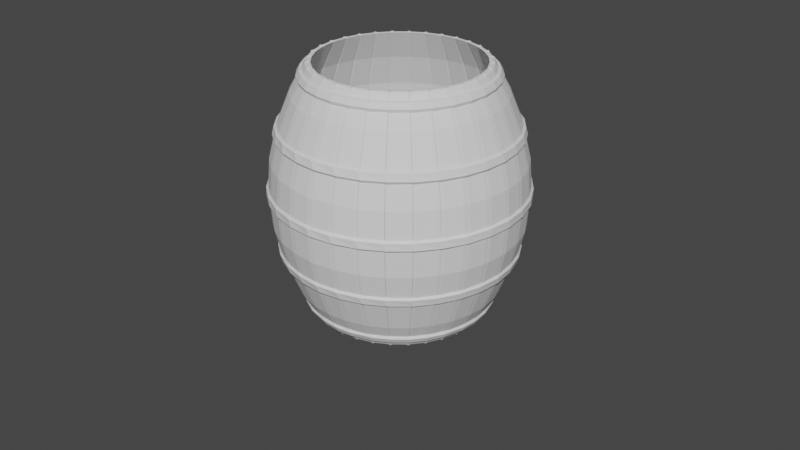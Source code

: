 # Source: beka.blend  (saved by Blender 2.92.15; exported with 4.5.12 LTS)
import bpy
from mathutils import Matrix  # noqa: F401  (used for matrix-valued properties, if any)

bpy.ops.wm.read_factory_settings(use_empty=True)
scene = bpy.context.scene
scene.name = 'Scene'

# ---- collections
col_collection = bpy.data.collections.new('Collection'); scene.collection.children.link(col_collection)

# ---- world
world_world = bpy.data.worlds.new('World'); scene.world = world_world
world_world.use_nodes = True; world_world.node_tree.nodes.clear()
_N = world_world.node_tree.nodes; _L = world_world.node_tree.links
n0 = _N.new('ShaderNodeOutputWorld'); n0.name = 'World Output'; n0.location = (300, 300)
n1 = _N.new('ShaderNodeBackground'); n1.name = 'Background'; n1.location = (10, 300)
n1.inputs[0].default_value = (0.05088, 0.05088, 0.05088, 1.0)
_L.new(n1.outputs[0], n0.inputs[0])
n0.is_active_output = True
world_world.color = (0.05088, 0.05088, 0.05088)
world_world.use_sun_shadow = False
world_world.sun_shadow_jitter_overblur = 0.0

# ---- meshes
me_plane = bpy.data.meshes.new('Plane')
me_plane.from_pydata([(-1.0, 0.0, -2.339), (1.0, 0.0, -2.339), (-1.0, 0.0, 2.339), (1.0, 0.0, 2.339)], [], [(0, 1, 3, 2)])
_uv = me_plane.uv_layers.new(name='UVMap')
_uv.uv.foreach_set('vector', [0.0, 0.0, 1.0, 0.0, 1.0, 1.0, 0.0, 1.0])
me_plane.use_remesh_fix_poles = True
me_plane.use_remesh_preserve_attributes = False
me_plane.use_mirror_vertex_groups = False
me_plane.update()
me_cylinder_001 = bpy.data.meshes.new('Cylinder.001')
me_cylinder_001.from_pydata([(0.0, 3.3, -0.1), (0.0, 3.3, 0.1), (0.6438, 3.237, -0.1), (0.6438, 3.237, 0.1), (1.263, 3.049, -0.1), (1.263, 3.049, 0.1), (1.833, 2.744, -0.1), (1.833, 2.744, 0.1), (2.333, 2.333, -0.1), (2.333, 2.333, 0.1), (2.744, 1.833, -0.1), (2.744, 1.833, 0.1), (3.049, 1.263, -0.1), (3.049, 1.263, 0.1), (3.237, 0.6438, -0.1), (3.237, 0.6438, 0.1), (3.3, 2.491e-07, -0.1), (3.3, 2.491e-07, 0.1), (3.237, -0.6438, -0.1), (3.237, -0.6438, 0.1), (3.049, -1.263, -0.1), (3.049, -1.263, 0.1), (2.744, -1.833, -0.1), (2.744, -1.833, 0.1), (2.333, -2.333, -0.1), (2.333, -2.333, 0.1), (1.833, -2.744, -0.1), (1.833, -2.744, 0.1), (1.263, -3.049, -0.1), (1.263, -3.049, 0.1), (0.6438, -3.237, -0.1), (0.6438, -3.237, 0.1), (-1.075e-06, -3.3, -0.1), (-1.075e-06, -3.3, 0.1), (-0.6438, -3.237, -0.1), (-0.6438, -3.237, 0.1), (-1.263, -3.049, -0.1), (-1.263, -3.049, 0.1), (-1.833, -2.744, -0.1), (-1.833, -2.744, 0.1), (-2.333, -2.333, -0.1), (-2.333, -2.333, 0.1), (-2.744, -1.833, -0.1), (-2.744, -1.833, 0.1), (-3.049, -1.263, -0.1), (-3.049, -1.263, 0.1), (-3.237, -0.6438, -0.1), (-3.237, -0.6438, 0.1), (-3.3, 3.186e-06, -0.1), (-3.3, 3.186e-06, 0.1), (-3.237, 0.6438, -0.1), (-3.237, 0.6438, 0.1), (-3.049, 1.263, -0.1), (-3.049, 1.263, 0.1), (-2.744, 1.833, -0.1), (-2.744, 1.833, 0.1), (-2.333, 2.333, -0.1), (-2.333, 2.333, 0.1), (-1.833, 2.744, -0.1), (-1.833, 2.744, 0.1), (-1.263, 3.049, -0.1), (-1.263, 3.049, 0.1), (-0.6438, 3.237, -0.1), (-0.6438, 3.237, 0.1)], [], [(0, 1, 3, 2), (2, 3, 5, 4), (4, 5, 7, 6), (6, 7, 9, 8), (8, 9, 11, 10), (10, 11, 13, 12), (12, 13, 15, 14), (14, 15, 17, 16), (16, 17, 19, 18), (18, 19, 21, 20), (20, 21, 23, 22), (22, 23, 25, 24), (24, 25, 27, 26), (26, 27, 29, 28), (28, 29, 31, 30), (30, 31, 33, 32), (32, 33, 35, 34), (34, 35, 37, 36), (36, 37, 39, 38), (38, 39, 41, 40), (40, 41, 43, 42), (42, 43, 45, 44), (44, 45, 47, 46), (46, 47, 49, 48), (48, 49, 51, 50), (50, 51, 53, 52), (52, 53, 55, 54), (54, 55, 57, 56), (56, 57, 59, 58), (58, 59, 61, 60), (60, 61, 63, 62), (62, 63, 1, 0)])
_uv = me_cylinder_001.uv_layers.new(name='UVMap')
_uv.uv.foreach_set('vector', [1.0, 0.0, 1.0, 1.0, 0.9688, 1.0, 0.9688, 0.0, 0.9688, 0.0, 0.9688, 1.0, 0.9375, 1.0, 0.9375, 0.0, 0.9375, 0.0, 0.9375, 1.0, 0.9062, 1.0, 0.9062, 0.0, 0.9062, 0.0, 0.9062, 1.0, 0.875, 1.0, 0.875, 0.0, 0.875, 0.0, 0.875, 1.0, 0.8438, 1.0, 0.8438, 0.0, 0.8438, 0.0, 0.8438, 1.0, 0.8125, 1.0, 0.8125, 0.0, 0.8125, 0.0, 0.8125, 1.0, 0.7812, 1.0, 0.7812, 0.0, 0.7812, 0.0, 0.7812, 1.0, 0.75, 1.0, 0.75, 0.0, 0.75, 0.0, 0.75, 1.0, 0.7188, 1.0, 0.7188, 0.0, 0.7188, 0.0, 0.7188, 1.0, 0.6875, 1.0, 0.6875, 0.0, 0.6875, 0.0, 0.6875, 1.0, 0.6562, 1.0, 0.6562, 0.0, 0.6562, 0.0, 0.6562, 1.0, 0.625, 1.0, 0.625, 0.0, 0.625, 0.0, 0.625, 1.0, 0.5938, 1.0, 0.5938, 0.0, 0.5938, 0.0, 0.5938, 1.0, 0.5625, 1.0, 0.5625, 0.0, 0.5625, 0.0, 0.5625, 1.0, 0.5312, 1.0, 0.5312, 0.0, 0.5312, 0.0, 0.5312, 1.0, 0.5, 1.0, 0.5, 0.0, 0.5, 0.0, 0.5, 1.0, 0.4688, 1.0, 0.4688, 0.0, 0.4688, 0.0, 0.4688, 1.0, 0.4375, 1.0, 0.4375, 0.0, 0.4375, 0.0, 0.4375, 1.0, 0.4062, 1.0, 0.4062, 0.0, 0.4062, 0.0, 0.4062, 1.0, 0.375, 1.0, 0.375, 0.0, 0.375, 0.0, 0.375, 1.0, 0.3438, 1.0, 0.3438, 0.0, 0.3438, 0.0, 0.3438, 1.0, 0.3125, 1.0, 0.3125, 0.0, 0.3125, 0.0, 0.3125, 1.0, 0.2812, 1.0, 0.2812, 0.0, 0.2812, 0.0, 0.2812, 1.0, 0.25, 1.0, 0.25, 0.0, 0.25, 0.0, 0.25, 1.0, 0.2188, 1.0, 0.2188, 0.0, 0.2188, 0.0, 0.2188, 1.0, 0.1875, 1.0, 0.1875, 0.0, 0.1875, 0.0, 0.1875, 1.0, 0.1562, 1.0, 0.1562, 0.0, 0.1562, 0.0, 0.1562, 1.0, 0.125, 1.0, 0.125, 0.0, 0.125, 0.0, 0.125, 1.0, 0.09375, 1.0, 0.09375, 0.0, 0.09375, 0.0, 0.09375, 1.0, 0.0625, 1.0, 0.0625, 0.0, 0.0625, 0.0, 0.0625, 1.0, 0.03125, 1.0, 0.03125, 0.0, 0.03125, 0.0, 0.03125, 1.0, 0.0, 1.0, 0.0, 0.0])
me_cylinder_001.use_remesh_fix_poles = True
me_cylinder_001.use_remesh_preserve_attributes = False
me_cylinder_001.use_mirror_vertex_groups = False
me_cylinder_001.update()

# ---- curves / text
cu_beziercircle = bpy.data.curves.new('BezierCircle', 'CURVE')
cu_beziercircle.dimensions = '3D'
_sp = cu_beziercircle.splines.new('BEZIER'); _sp.bezier_points.add(3)
_sp.bezier_points.foreach_set('co', [-1.399, 0.0, 0.0, 0.0, 1.399, 0.0, 1.399, 0.0, 0.0, 0.0, -1.399, 0.0])
_sp.bezier_points.foreach_set('handle_left', [-1.399, -0.7723, 0.0, -0.7723, 1.399, 0.0, 1.399, 0.7723, 0.0, 0.7723, -1.399, 0.0])
_sp.bezier_points.foreach_set('handle_right', [-1.399, 0.7723, 0.0, 0.7723, 1.399, 0.0, 1.399, -0.7723, 0.0, -0.7723, -1.399, 0.0])
for _p, _l, _r in zip(_sp.bezier_points, ['AUTO', 'AUTO', 'AUTO', 'AUTO'], ['AUTO', 'AUTO', 'AUTO', 'AUTO']): _p.handle_left_type = _l; _p.handle_right_type = _r
_sp.order_u = 0
_sp.order_v = 0
_sp.use_cyclic_u = True
cu_beziercircle.use_path = True
cu_beziercircle.use_path_clamp = True
cu_beziercircle.use_stretch = True
cu_beziercircle.use_deform_bounds = True
cu_beziercircle.fill_mode = 'FULL'

# ---- objects
ob_plane = bpy.data.objects.new('Plane', me_plane)
ob_beziercircle = bpy.data.objects.new('BezierCircle', cu_beziercircle)
ob_cylinder = bpy.data.objects.new('Cylinder', me_cylinder_001)

# ---- transforms, parenting, visibility, modifiers, constraints
ob_plane.location = (0.0, 0.0, 1.5)
ob_plane.scale = (1.0, 1.0, 0.6961)
ob_plane.lineart.crease_threshold = 0.0
_m = ob_plane.modifiers.new('Array', 'ARRAY')
_m.count = 32
_m = ob_plane.modifiers.new('Curve', 'CURVE')
_m.object = ob_beziercircle
_m = ob_plane.modifiers.new('Subdivision', 'SUBSURF')
_m.uv_smooth = 'PRESERVE_CORNERS'
_m.subdivision_type = 'SIMPLE'
_m.levels = 3
_m.render_levels = 3
_m = ob_plane.modifiers.new('SimpleDeform', 'SIMPLE_DEFORM')
_m.deform_method = 'STRETCH'
_m.deform_axis = 'Z'
_m.factor = -0.3
_m.angle = -0.3
_m = ob_plane.modifiers.new('Solidify', 'SOLIDIFY')
_m.thickness = -0.06
_m = ob_plane.modifiers.new('Smooth', 'SMOOTH')
_m = ob_plane.modifiers.new('Bevel', 'BEVEL')
_m.segments = 5
_m.angle_limit = 1.564
ob_beziercircle.location = (0.0, 0.0, 0.0)
ob_beziercircle.lineart.crease_threshold = 0.0
ob_cylinder.location = (0.0, 0.0, -0.5)
ob_cylinder.lineart.crease_threshold = 0.0
_m = ob_cylinder.modifiers.new('Array', 'ARRAY')
_m.count = 5
_m.relative_offset_displace = (0.0, 0.0, 5.0)
_m = ob_cylinder.modifiers.new('Shrinkwrap', 'SHRINKWRAP')
_m.wrap_method = 'TARGET_PROJECT'
_m.target = ob_plane
_m = ob_cylinder.modifiers.new('Solidify', 'SOLIDIFY')
_m.thickness = 0.06
_m.offset = -0.1
_m = ob_cylinder.modifiers.new('Bevel', 'BEVEL')
_m.width = 0.64
_m.width_pct = 0.64

# ---- collection membership
col_collection.objects.link(ob_plane)
col_collection.objects.link(ob_beziercircle)
col_collection.objects.link(ob_cylinder)

# ---- scene / render settings (as saved in the file)
scene.frame_start = 1; scene.frame_end = 250; scene.frame_set(1)
scene.render.engine = 'BLENDER_EEVEE_NEXT'
scene.cycles.use_denoising = False
scene.cycles.samples = 128
scene.cycles.sampling_pattern = 'TABULATED_SOBOL'
scene.cycles.use_adaptive_sampling = False
scene.cycles.use_light_tree = False
scene.view_settings.view_transform = 'Filmic'
bpy.context.view_layer.update()

# ---- added for rendering (the .blend has no active camera and no usable light): camera, sun
cam_auto = bpy.data.cameras.new('AutoCamera')
cam_auto.lens = 50.0
cam_auto.sensor_width = 36.0
cam_auto.clip_end = 1000.0
ob_auto_camera = bpy.data.objects.new('AutoCamera', cam_auto)
scene.collection.objects.link(ob_auto_camera)
ob_auto_camera.location = (7.28266, -8.7392, 6.82154)
ob_auto_camera.rotation_euler = (1.09748, -7.21219e-08, 0.694738)
scene.camera = ob_auto_camera
light_auto_sun = bpy.data.lights.new('AutoSun', 'SUN')
light_auto_sun.energy = 3.0
light_auto_sun.angle = 0.0523599
ob_auto_sun = bpy.data.objects.new('AutoSun', light_auto_sun)
scene.collection.objects.link(ob_auto_sun)
ob_auto_sun.rotation_euler = (0.872665, 0.174533, 0.523599)
bpy.context.view_layer.update()
